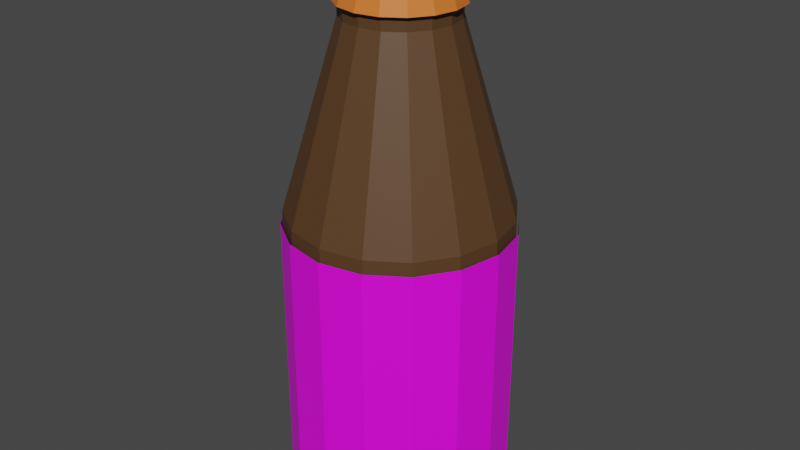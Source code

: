 # Source: vitaobaek.blend  (saved by Blender 3.5.10; exported with 4.5.12 LTS)
import bpy
from mathutils import Matrix  # noqa: F401  (used for matrix-valued properties, if any)

bpy.ops.wm.read_factory_settings(use_empty=True)
scene = bpy.context.scene
scene.name = 'Scene'

# ---- collections
col_collection = bpy.data.collections.new('Collection'); scene.collection.children.link(col_collection)

# ---- images (referenced by path relative to the original .blend; pixels are not part of the script)
import os
ASSET_DIR = os.environ.get("B2B_ASSET_DIR", "")  # directory of the original .blend (textures are referenced by path, not embedded)
HERE = os.path.dirname(os.path.abspath(__file__))  # packed textures are extracted next to this script under _unpacked/

def load_image(name, relpath, width, height, colorspace="sRGB"):
    """Load a texture the original file referenced (path relative to the .blend, or extracted next to this script)."""
    p = next((c for c in (os.path.join(HERE, relpath), os.path.join(ASSET_DIR, relpath)) if relpath and os.path.exists(c)), "")
    if p:
        img = bpy.data.images.load(p, check_existing=True)
        img.name = name
    else:  # same state as the original file: an image datablock whose file is absent (Cycles renders it pink)
        img = bpy.data.images.new(name, width, height)
        img.source = "FILE"
        img.filepath = "//" + (relpath or name)
    img.colorspace_settings.name = colorspace
    return img
img_vitaobaek_png = load_image('vitaobaek.png', 'vitaobaek.png', 1024, 1024, 'sRGB')

# ---- materials (node trees are filled in below, after node groups)
mat_material_002 = bpy.data.materials.new('Material.002')
mat_material_002.use_transparent_shadow = False
mat_material_003 = bpy.data.materials.new('Material.003')
mat_material_003.use_backface_culling = True
mat_material_003.use_transparent_shadow = False
mat_material = bpy.data.materials.new('Material')
mat_material.use_transparent_shadow = False
mat_material_004 = bpy.data.materials.new('Material.004')
mat_material_004.use_transparent_shadow = False

# ---- node groups
ng_auto_smooth = bpy.data.node_groups.new('Auto Smooth', 'GeometryNodeTree')
_s = ng_auto_smooth.interface.new_socket(name='Geometry', in_out='OUTPUT', socket_type='NodeSocketGeometry')
_s = ng_auto_smooth.interface.new_socket(name='Geometry', in_out='INPUT', socket_type='NodeSocketGeometry')
_s = ng_auto_smooth.interface.new_socket(name='Angle', in_out='INPUT', socket_type='NodeSocketFloat')
_s.subtype = 'ANGLE'
_s.min_value = 0.0
_s.max_value = 3.142
ng_auto_smooth.is_modifier = True
_N = ng_auto_smooth.nodes; _L = ng_auto_smooth.links
n0 = _N.new('NodeGroupOutput'); n0.name = 'Group Output'; n0.location = (480, -100)
n1 = _N.new('NodeGroupInput'); n1.name = 'Group Input'; n1.location = (-420, -300)
n2 = _N.new('NodeGroupInput'); n2.name = 'Group Input.001'; n2.location = (-60, -100)
n3 = _N.new('GeometryNodeSetShadeSmooth'); n3.name = 'Set Shade Smooth'; n3.location = (120, -100)
n3.domain = 'EDGE'
n4 = _N.new('GeometryNodeSetShadeSmooth'); n4.name = 'Set Shade Smooth.001'; n4.location = (300, -100)
n5 = _N.new('GeometryNodeInputMeshEdgeAngle'); n5.name = 'Edge Angle'; n5.location = (-420, -220)
n6 = _N.new('GeometryNodeInputEdgeSmooth'); n6.name = 'Is Edge Smooth'; n6.location = (-60, -160)
n7 = _N.new('GeometryNodeInputShadeSmooth'); n7.name = 'Is Face Smooth'; n7.location = (-240, -340)
n8 = _N.new('FunctionNodeBooleanMath'); n8.name = 'Boolean Math'; n8.location = (-60, -220)
n9 = _N.new('FunctionNodeCompare'); n9.name = 'Compare'; n9.location = (-240, -180)
n9.operation = 'LESS_EQUAL'
_L.new(n5.outputs[0], n9.inputs[0])
_L.new(n4.outputs[0], n0.inputs[0])
_L.new(n1.outputs[1], n9.inputs[1])
_L.new(n9.outputs[0], n8.inputs[0])
_L.new(n7.outputs[0], n8.inputs[1])
_L.new(n2.outputs[0], n3.inputs[0])
_L.new(n6.outputs[0], n3.inputs[1])
_L.new(n3.outputs[0], n4.inputs[0])
_L.new(n8.outputs[0], n3.inputs[2])
n0.is_active_output = True

# ---- material node trees
mat_material_002.use_nodes = True; mat_material_002.node_tree.nodes.clear()
_N = mat_material_002.node_tree.nodes; _L = mat_material_002.node_tree.links
n0 = _N.new('ShaderNodeBsdfPrincipled'); n0.name = 'Principled BSDF'; n0.location = (10, 300)
n0.distribution = 'GGX'
n0.subsurface_method = 'RANDOM_WALK_SKIN'
n0.inputs[3].default_value = 1.45
n0.inputs[27].default_value = (0.0, 0.0, 0.0, 1.0)
n0.inputs[28].default_value = 1.0
n1 = _N.new('ShaderNodeOutputMaterial'); n1.name = 'Material Output'; n1.location = (300, 300)
n2 = _N.new('ShaderNodeTexImage'); n2.name = 'Image Texture'; n2.location = (-280, 275)
n2.image = img_vitaobaek_png
_L.new(n0.outputs[0], n1.inputs[0])
_L.new(n2.outputs[0], n0.inputs[0])
n1.is_active_output = True
mat_material_003.use_nodes = True; mat_material_003.node_tree.nodes.clear()
_N = mat_material_003.node_tree.nodes; _L = mat_material_003.node_tree.links
n0 = _N.new('ShaderNodeBsdfPrincipled'); n0.name = 'Principled BSDF'; n0.location = (10, 300)
n0.distribution = 'GGX'
n0.subsurface_method = 'RANDOM_WALK_SKIN'
n0.inputs[0].default_value = (0.1022, 0.04848, 0.01832, 1.0)
n0.inputs[3].default_value = 1.45
n0.inputs[4].default_value = 0.9541
n0.inputs[27].default_value = (0.0, 0.0, 0.0, 1.0)
n0.inputs[28].default_value = 1.0
n1 = _N.new('ShaderNodeOutputMaterial'); n1.name = 'Material Output'; n1.location = (300, 300)
_L.new(n0.outputs[0], n1.inputs[0])
n1.is_active_output = True
mat_material.use_nodes = True; mat_material.node_tree.nodes.clear()
_N = mat_material.node_tree.nodes; _L = mat_material.node_tree.links
n0 = _N.new('ShaderNodeBsdfPrincipled'); n0.name = 'Principled BSDF'; n0.location = (10, 300)
n0.distribution = 'GGX'
n0.subsurface_method = 'RANDOM_WALK_SKIN'
n0.inputs[3].default_value = 1.45
n0.inputs[27].default_value = (0.0, 0.0, 0.0, 1.0)
n0.inputs[28].default_value = 1.0
n1 = _N.new('ShaderNodeOutputMaterial'); n1.name = 'Material Output'; n1.location = (300, 300)
_L.new(n0.outputs[0], n1.inputs[0])
n1.is_active_output = True
mat_material_004.use_nodes = True; mat_material_004.node_tree.nodes.clear()
_N = mat_material_004.node_tree.nodes; _L = mat_material_004.node_tree.links
n0 = _N.new('ShaderNodeBsdfPrincipled'); n0.name = 'Principled BSDF'; n0.location = (10, 300)
n0.distribution = 'GGX'
n0.subsurface_method = 'RANDOM_WALK_SKIN'
n0.inputs[0].default_value = (0.8, 0.1823, 0.02816, 1.0)
n0.inputs[3].default_value = 1.45
n0.inputs[27].default_value = (0.0, 0.0, 0.0, 1.0)
n0.inputs[28].default_value = 1.0
n1 = _N.new('ShaderNodeOutputMaterial'); n1.name = 'Material Output'; n1.location = (300, 300)
_L.new(n0.outputs[0], n1.inputs[0])
n1.is_active_output = True

# ---- world
world_world = bpy.data.worlds.new('World'); scene.world = world_world
world_world.use_nodes = True; world_world.node_tree.nodes.clear()
_N = world_world.node_tree.nodes; _L = world_world.node_tree.links
n0 = _N.new('ShaderNodeOutputWorld'); n0.name = 'World Output'; n0.location = (300, 300)
n1 = _N.new('ShaderNodeBackground'); n1.name = 'Background'; n1.location = (10, 300)
n1.inputs[0].default_value = (0.05088, 0.05088, 0.05088, 1.0)
_L.new(n1.outputs[0], n0.inputs[0])
n0.is_active_output = True
world_world.color = (0.05088, 0.05088, 0.05088)
world_world.use_sun_shadow = False
world_world.sun_shadow_jitter_overblur = 0.0

# ---- meshes
me_cylinder = bpy.data.meshes.new('Cylinder')
me_cylinder.from_pydata([(0.6684, 0.6684, -1.198), (0.6684, 0.6684, 1.025), (0.8733, 0.3617, -1.198), (0.8733, 0.3617, 1.025), (0.9453, -1.49e-08, -1.198), (0.9453, -1.49e-08, 1.025), (0.8733, -0.3617, -1.198), (0.8733, -0.3617, 1.025), (0.6684, -0.6684, -1.198), (0.6684, -0.6684, 1.025), (0.3617, -0.8733, -1.198), (0.3617, -0.8733, 1.025), (-1.308e-08, -0.9453, -1.198), (-1.308e-08, -0.9453, 1.025), (-0.3617, -0.8733, -1.198), (-0.3617, -0.8733, 1.025), (-0.6684, -0.6684, -1.198), (-0.6684, -0.6684, 1.025), (-0.8733, -0.3617, -1.198), (-0.8733, -0.3617, 1.025), (-0.9453, -1.49e-08, -1.198), (-0.9453, -1.49e-08, 1.025), (-0.8733, 0.3617, -1.198), (-0.8733, 0.3617, 1.025), (-0.6684, 0.6684, -1.198), (-0.6684, 0.6684, 1.025)], [], [(0, 1, 3, 2), (2, 3, 5, 4), (4, 5, 7, 6), (6, 7, 9, 8), (8, 9, 11, 10), (10, 11, 13, 12), (12, 13, 15, 14), (14, 15, 17, 16), (16, 17, 19, 18), (18, 19, 21, 20), (20, 21, 23, 22), (22, 23, 25, 24)])
_uv = me_cylinder.uv_layers.new(name='UVMap')
_uv.uv.foreach_set('vector', [0.4895, 0.1274, 0.4796, 0.4713, 0.4505, 0.4705, 0.4603, 0.1265, 0.4603, 0.1265, 0.4505, 0.4705, 0.4213, 0.4696, 0.4311, 0.1257, 0.4311, 0.1257, 0.4213, 0.4696, 0.3921, 0.4688, 0.4019, 0.1249, 0.4019, 0.1249, 0.3921, 0.4688, 0.3629, 0.468, 0.3727, 0.124, 0.3727, 0.124, 0.3629, 0.468, 0.3337, 0.4671, 0.3435, 0.1232, 0.3435, 0.1232, 0.3337, 0.4671, 0.3045, 0.4663, 0.3143, 0.1224, 0.3143, 0.1224, 0.3045, 0.4663, 0.2753, 0.4655, 0.2852, 0.1215, 0.2852, 0.1215, 0.2753, 0.4655, 0.2462, 0.4646, 0.256, 0.1207, 0.256, 0.1207, 0.2462, 0.4646, 0.217, 0.4638, 0.2268, 0.1199, 0.2268, 0.1199, 0.217, 0.4638, 0.1878, 0.463, 0.1976, 0.119, 0.1976, 0.119, 0.1878, 0.463, 0.1586, 0.4621, 0.1684, 0.1182, 0.1684, 0.1182, 0.1586, 0.4621, 0.1294, 0.4613, 0.1392, 0.1173])
me_cylinder.materials.append(mat_material_002)
me_cylinder.update()
me_cylinder_001 = bpy.data.meshes.new('Cylinder.001')
me_cylinder_001.from_pydata([(0.1723, 0.4159, 4.202), (-8.401e-09, 0.4502, 4.202), (5.594e-10, 0.8999, 0.253), (5.594e-10, 0.8999, 2.699), (0.3444, 0.8314, 0.253), (0.3444, 0.8314, 2.699), (0.6363, 0.6363, 0.253), (0.6363, 0.6363, 2.699), (0.8314, 0.3444, 0.253), (0.8314, 0.3444, 2.699), (0.8999, 7.459e-10, 0.253), (0.8999, 7.459e-10, 2.699), (0.8314, -0.3444, 0.253), (0.8314, -0.3444, 2.699), (0.6363, -0.6363, 0.253), (0.6363, -0.6363, 2.699), (0.3444, -0.8314, 0.253), (0.3444, -0.8314, 2.699), (5.594e-10, -0.8999, 0.253), (5.594e-10, -0.8999, 2.699), (-0.3444, -0.8314, 0.253), (-0.3444, -0.8314, 2.699), (-0.6363, -0.6363, 0.253), (-0.6363, -0.6363, 2.699), (-0.8314, -0.3444, 0.253), (-0.8314, -0.3444, 2.699), (-0.8999, 7.459e-10, 0.253), (-0.8999, 7.459e-10, 2.699), (-0.8314, 0.3444, 0.253), (-0.8314, 0.3444, 2.699), (-0.6363, 0.6363, 0.253), (-0.6363, 0.6363, 2.699), (-0.3444, 0.8314, 0.253), (-0.3444, 0.8314, 2.699), (0.3184, 0.3184, 4.202), (0.4159, 0.1723, 4.202), (0.4502, -5.17e-09, 4.202), (0.4159, -0.1723, 4.202), (0.3184, -0.3184, 4.202), (0.1723, -0.4159, 4.202), (-8.401e-09, -0.4502, 4.202), (-0.1723, -0.4159, 4.202), (-0.3184, -0.3184, 4.202), (-0.4159, -0.1723, 4.202), (-0.4502, -5.17e-09, 4.202), (-0.4159, 0.1723, 4.202), (-0.3184, 0.3184, 4.202), (-0.1723, 0.4159, 4.202), (0.1723, 0.4159, 4.716), (-8.401e-09, 0.4502, 4.716), (0.3184, 0.3184, 4.716), (0.4159, 0.1723, 4.716), (0.4502, -5.17e-09, 4.716), (0.4159, -0.1723, 4.716), (0.3184, -0.3184, 4.716), (0.1723, -0.4159, 4.716), (-8.401e-09, -0.4502, 4.716), (-0.1723, -0.4159, 4.716), (-0.3184, -0.3184, 4.716), (-0.4159, -0.1723, 4.716), (-0.4502, -5.17e-09, 4.716), (-0.4159, 0.1723, 4.716), (-0.3184, 0.3184, 4.716), (-0.1723, 0.4159, 4.716)], [], [(43, 42, 58, 59), (27, 25, 43, 44), (2, 3, 5, 4), (1, 47, 63, 49), (21, 19, 40, 41), (4, 5, 7, 6), (0, 1, 49, 48), (15, 13, 37, 38), (6, 7, 9, 8), (36, 35, 51, 52), (9, 7, 34, 35), (8, 9, 11, 10), (39, 38, 54, 55), (29, 27, 44, 45), (10, 11, 13, 12), (42, 41, 57, 58), (23, 21, 41, 42), (12, 13, 15, 14), (45, 44, 60, 61), (17, 15, 38, 39), (14, 15, 17, 16), (35, 34, 50, 51), (11, 9, 35, 36), (16, 17, 19, 18), (38, 37, 53, 54), (5, 3, 1, 0), (18, 19, 21, 20), (41, 40, 56, 57), (3, 33, 47, 1), (20, 21, 23, 22), (44, 43, 59, 60), (31, 29, 45, 46), (22, 23, 25, 24), (47, 46, 62, 63), (25, 23, 42, 43), (24, 25, 27, 26), (34, 0, 48, 50), (19, 17, 39, 40), (26, 27, 29, 28), (13, 11, 36, 37), (28, 29, 31, 30), (7, 5, 0, 34), (37, 36, 52, 53), (30, 31, 33, 32), (46, 45, 61, 62), (33, 31, 46, 47), (32, 33, 3, 2), (2, 4, 6, 8, 10, 12, 14, 16, 18, 20, 22, 24, 26, 28, 30, 32), (40, 39, 55, 56)])
_uv = me_cylinder_001.uv_layers.new(name='UVMap')
_uv.uv.foreach_set('vector', [0.3125, 1.0, 0.375, 1.0, 0.375, 1.0, 0.3125, 1.0, 0.25, 1.0, 0.3125, 1.0, 0.3125, 1.0, 0.25, 1.0, 1.0, 0.5, 1.0, 1.0, 0.9375, 1.0, 0.9375, 0.5, 0.0, 1.0, 0.0625, 1.0, 0.0625, 1.0, 0.0, 1.0, 0.4375, 1.0, 0.5, 1.0, 0.5, 1.0, 0.4375, 1.0, 0.9375, 0.5, 0.9375, 1.0, 0.875, 1.0, 0.875, 0.5, 0.9375, 1.0, 1.0, 1.0, 1.0, 1.0, 0.9375, 1.0, 0.625, 1.0, 0.6875, 1.0, 0.6875, 1.0, 0.625, 1.0, 0.875, 0.5, 0.875, 1.0, 0.8125, 1.0, 0.8125, 0.5, 0.75, 1.0, 0.8125, 1.0, 0.8125, 1.0, 0.75, 1.0, 0.8125, 1.0, 0.875, 1.0, 0.875, 1.0, 0.8125, 1.0, 0.8125, 0.5, 0.8125, 1.0, 0.75, 1.0, 0.75, 0.5, 0.5625, 1.0, 0.625, 1.0, 0.625, 1.0, 0.5625, 1.0, 0.1875, 1.0, 0.25, 1.0, 0.25, 1.0, 0.1875, 1.0, 0.75, 0.5, 0.75, 1.0, 0.6875, 1.0, 0.6875, 0.5, 0.375, 1.0, 0.4375, 1.0, 0.4375, 1.0, 0.375, 1.0, 0.375, 1.0, 0.4375, 1.0, 0.4375, 1.0, 0.375, 1.0, 0.6875, 0.5, 0.6875, 1.0, 0.625, 1.0, 0.625, 0.5, 0.1875, 1.0, 0.25, 1.0, 0.25, 1.0, 0.1875, 1.0, 0.5625, 1.0, 0.625, 1.0, 0.625, 1.0, 0.5625, 1.0, 0.625, 0.5, 0.625, 1.0, 0.5625, 1.0, 0.5625, 0.5, 0.8125, 1.0, 0.875, 1.0, 0.875, 1.0, 0.8125, 1.0, 0.75, 1.0, 0.8125, 1.0, 0.8125, 1.0, 0.75, 1.0, 0.5625, 0.5, 0.5625, 1.0, 0.5, 1.0, 0.5, 0.5, 0.625, 1.0, 0.6875, 1.0, 0.6875, 1.0, 0.625, 1.0, 0.9375, 1.0, 1.0, 1.0, 1.0, 1.0, 0.9375, 1.0, 0.5, 0.5, 0.5, 1.0, 0.4375, 1.0, 0.4375, 0.5, 0.4375, 1.0, 0.5, 1.0, 0.5, 1.0, 0.4375, 1.0, 0.0, 1.0, 0.0625, 1.0, 0.0625, 1.0, 0.0, 1.0, 0.4375, 0.5, 0.4375, 1.0, 0.375, 1.0, 0.375, 0.5, 0.25, 1.0, 0.3125, 1.0, 0.3125, 1.0, 0.25, 1.0, 0.125, 1.0, 0.1875, 1.0, 0.1875, 1.0, 0.125, 1.0, 0.375, 0.5, 0.375, 1.0, 0.3125, 1.0, 0.3125, 0.5, 0.0625, 1.0, 0.125, 1.0, 0.125, 1.0, 0.0625, 1.0, 0.3125, 1.0, 0.375, 1.0, 0.375, 1.0, 0.3125, 1.0, 0.3125, 0.5, 0.3125, 1.0, 0.25, 1.0, 0.25, 0.5, 0.875, 1.0, 0.9375, 1.0, 0.9375, 1.0, 0.875, 1.0, 0.5, 1.0, 0.5625, 1.0, 0.5625, 1.0, 0.5, 1.0, 0.25, 0.5, 0.25, 1.0, 0.1875, 1.0, 0.1875, 0.5, 0.6875, 1.0, 0.75, 1.0, 0.75, 1.0, 0.6875, 1.0, 0.1875, 0.5, 0.1875, 1.0, 0.125, 1.0, 0.125, 0.5, 0.875, 1.0, 0.9375, 1.0, 0.9375, 1.0, 0.875, 1.0, 0.6875, 1.0, 0.75, 1.0, 0.75, 1.0, 0.6875, 1.0, 0.125, 0.5, 0.125, 1.0, 0.0625, 1.0, 0.0625, 0.5, 0.125, 1.0, 0.1875, 1.0, 0.1875, 1.0, 0.125, 1.0, 0.0625, 1.0, 0.125, 1.0, 0.125, 1.0, 0.0625, 1.0, 0.0625, 0.5, 0.0625, 1.0, 0.0, 1.0, 0.0, 0.5, 0.75, 0.49, 0.8418, 0.4717, 0.9197, 0.4197, 0.9717, 0.3418, 0.99, 0.25, 0.9717, 0.1582, 0.9197, 0.08029, 0.8418, 0.02827, 0.75, 0.01, 0.6582, 0.02827, 0.5803, 0.08029, 0.5283, 0.1582, 0.51, 0.25, 0.5283, 0.3418, 0.5803, 0.4197, 0.6582, 0.4717, 0.5, 1.0, 0.5625, 1.0, 0.5625, 1.0, 0.5, 1.0])
me_cylinder_001.materials.append(mat_material_003)
me_cylinder_001.materials.append(mat_material)
me_cylinder_001.update()
me_cylinder_003 = bpy.data.meshes.new('Cylinder.003')
me_cylinder_003.from_pydata([(0.1723, 0.4159, -0.257), (3.24e-09, 0.4502, -0.257), (0.3184, 0.3184, -0.257), (0.4159, 0.1723, -0.257), (0.4502, -6.101e-09, -0.257), (0.4159, -0.1723, -0.257), (0.3184, -0.3184, -0.257), (0.1723, -0.4159, -0.257), (3.24e-09, -0.4502, -0.257), (-0.1723, -0.4159, -0.257), (-0.3184, -0.3184, -0.257), (-0.4159, -0.1723, -0.257), (-0.4502, -6.101e-09, -0.257), (-0.4159, 0.1723, -0.257), (-0.3184, 0.3184, -0.257), (-0.1723, 0.4159, -0.257), (0.1723, 0.4159, 0.257), (3.24e-09, 0.4502, 0.257), (0.3184, 0.3184, 0.257), (0.4159, 0.1723, 0.257), (0.4502, -6.101e-09, 0.257), (0.4159, -0.1723, 0.257), (0.3184, -0.3184, 0.257), (0.1723, -0.4159, 0.257), (3.24e-09, -0.4502, 0.257), (-0.1723, -0.4159, 0.257), (-0.3184, -0.3184, 0.257), (-0.4159, -0.1723, 0.257), (-0.4502, -6.101e-09, 0.257), (-0.4159, 0.1723, 0.257), (-0.3184, 0.3184, 0.257), (-0.1723, 0.4159, 0.257), (0.4162, -6.604e-09, -0.1201), (0.3845, -0.1593, -0.1201), (0.1593, 0.3845, -0.1201), (0.2943, 0.2943, -0.1201), (-0.2943, 0.2943, -0.1201), (-0.1593, 0.3845, -0.1201), (-0.3845, -0.1593, -0.1201), (-0.4162, -6.604e-09, -0.1201), (2.671e-09, -0.4162, -0.1201), (-0.1593, -0.3845, -0.1201), (0.2943, -0.2943, -0.1201), (0.3845, 0.1593, -0.1201), (-0.3845, 0.1593, -0.1201), (-0.2943, -0.2943, -0.1201), (0.1593, -0.3845, -0.1201), (2.671e-09, 0.4162, -0.1201), (0.1579, 0.3813, 0.3163), (3.077e-09, 0.4127, 0.3163), (0.2919, 0.2919, 0.3163), (0.3813, 0.1579, 0.3163), (0.4127, -5.947e-09, 0.3163), (0.3813, -0.1579, 0.3163), (0.2919, -0.2919, 0.3163), (0.1579, -0.3813, 0.3163), (3.077e-09, -0.4127, 0.3163), (-0.1579, -0.3813, 0.3163), (-0.2919, -0.2919, 0.3163), (-0.3813, -0.1579, 0.3163), (-0.4127, -5.947e-09, 0.3163), (-0.3813, 0.1579, 0.3163), (-0.2919, 0.2919, 0.3163), (-0.1579, 0.3813, 0.3163)], [], [(38, 45, 26, 27), (47, 37, 31, 17), (34, 47, 17, 16), (32, 43, 19, 20), (46, 42, 22, 23), (45, 41, 25, 26), (44, 39, 28, 29), (43, 35, 18, 19), (42, 33, 21, 22), (41, 40, 24, 25), (39, 38, 27, 28), (37, 36, 30, 31), (35, 34, 16, 18), (18, 16, 48, 50), (33, 32, 20, 21), (36, 44, 29, 30), (40, 46, 23, 24), (8, 7, 46, 40), (14, 13, 44, 36), (5, 4, 32, 33), (2, 0, 34, 35), (15, 14, 36, 37), (12, 11, 38, 39), (9, 8, 40, 41), (6, 5, 33, 42), (3, 2, 35, 43), (13, 12, 39, 44), (10, 9, 41, 45), (7, 6, 42, 46), (4, 3, 43, 32), (0, 1, 47, 34), (1, 15, 37, 47), (11, 10, 45, 38), (48, 49, 63, 62, 61, 60, 59, 58, 57, 56, 55, 54, 53, 52, 51, 50), (25, 24, 56, 57), (17, 31, 63, 49), (16, 17, 49, 48), (24, 23, 55, 56), (31, 30, 62, 63), (23, 22, 54, 55), (30, 29, 61, 62), (22, 21, 53, 54), (29, 28, 60, 61), (21, 20, 52, 53), (28, 27, 59, 60), (20, 19, 51, 52), (27, 26, 58, 59), (19, 18, 50, 51), (26, 25, 57, 58)])
_uv = me_cylinder_003.uv_layers.new(name='UVMap')
_uv.uv.foreach_set('vector', [0.3125, 1.0, 0.375, 1.0, 0.375, 1.0, 0.3125, 1.0, 0.0, 1.0, 0.0625, 1.0, 0.0625, 1.0, 0.0, 1.0, 0.9375, 1.0, 1.0, 1.0, 1.0, 1.0, 0.9375, 1.0, 0.75, 1.0, 0.8125, 1.0, 0.8125, 1.0, 0.75, 1.0, 0.5625, 1.0, 0.625, 1.0, 0.625, 1.0, 0.5625, 1.0, 0.375, 1.0, 0.4375, 1.0, 0.4375, 1.0, 0.375, 1.0, 0.1875, 1.0, 0.25, 1.0, 0.25, 1.0, 0.1875, 1.0, 0.8125, 1.0, 0.875, 1.0, 0.875, 1.0, 0.8125, 1.0, 0.625, 1.0, 0.6875, 1.0, 0.6875, 1.0, 0.625, 1.0, 0.4375, 1.0, 0.5, 1.0, 0.5, 1.0, 0.4375, 1.0, 0.25, 1.0, 0.3125, 1.0, 0.3125, 1.0, 0.25, 1.0, 0.0625, 1.0, 0.125, 1.0, 0.125, 1.0, 0.0625, 1.0, 0.875, 1.0, 0.9375, 1.0, 0.9375, 1.0, 0.875, 1.0, 0.875, 1.0, 0.9375, 1.0, 0.9375, 1.0, 0.875, 1.0, 0.6875, 1.0, 0.75, 1.0, 0.75, 1.0, 0.6875, 1.0, 0.125, 1.0, 0.1875, 1.0, 0.1875, 1.0, 0.125, 1.0, 0.5, 1.0, 0.5625, 1.0, 0.5625, 1.0, 0.5, 1.0, 0.5, 1.0, 0.5625, 1.0, 0.5625, 1.0, 0.5, 1.0, 0.125, 1.0, 0.1875, 1.0, 0.1875, 1.0, 0.125, 1.0, 0.6875, 1.0, 0.75, 1.0, 0.75, 1.0, 0.6875, 1.0, 0.875, 1.0, 0.9375, 1.0, 0.9375, 1.0, 0.875, 1.0, 0.0625, 1.0, 0.125, 1.0, 0.125, 1.0, 0.0625, 1.0, 0.25, 1.0, 0.3125, 1.0, 0.3125, 1.0, 0.25, 1.0, 0.4375, 1.0, 0.5, 1.0, 0.5, 1.0, 0.4375, 1.0, 0.625, 1.0, 0.6875, 1.0, 0.6875, 1.0, 0.625, 1.0, 0.8125, 1.0, 0.875, 1.0, 0.875, 1.0, 0.8125, 1.0, 0.1875, 1.0, 0.25, 1.0, 0.25, 1.0, 0.1875, 1.0, 0.375, 1.0, 0.4375, 1.0, 0.4375, 1.0, 0.375, 1.0, 0.5625, 1.0, 0.625, 1.0, 0.625, 1.0, 0.5625, 1.0, 0.75, 1.0, 0.8125, 1.0, 0.8125, 1.0, 0.75, 1.0, 0.9375, 1.0, 1.0, 1.0, 1.0, 1.0, 0.9375, 1.0, 0.0, 1.0, 0.0625, 1.0, 0.0625, 1.0, 0.0, 1.0, 0.3125, 1.0, 0.375, 1.0, 0.375, 1.0, 0.3125, 1.0, 0.3418, 0.4717, 0.25, 0.49, 0.1582, 0.4717, 0.08029, 0.4197, 0.02827, 0.3418, 0.01, 0.25, 0.02827, 0.1582, 0.08029, 0.08029, 0.1582, 0.02827, 0.25, 0.01, 0.3418, 0.02827, 0.4197, 0.08029, 0.4717, 0.1582, 0.49, 0.25, 0.4717, 0.3418, 0.4197, 0.4197, 0.4375, 1.0, 0.5, 1.0, 0.5, 1.0, 0.4375, 1.0, 0.0, 1.0, 0.0625, 1.0, 0.0625, 1.0, 0.0, 1.0, 0.9375, 1.0, 1.0, 1.0, 1.0, 1.0, 0.9375, 1.0, 0.5, 1.0, 0.5625, 1.0, 0.5625, 1.0, 0.5, 1.0, 0.0625, 1.0, 0.125, 1.0, 0.125, 1.0, 0.0625, 1.0, 0.5625, 1.0, 0.625, 1.0, 0.625, 1.0, 0.5625, 1.0, 0.125, 1.0, 0.1875, 1.0, 0.1875, 1.0, 0.125, 1.0, 0.625, 1.0, 0.6875, 1.0, 0.6875, 1.0, 0.625, 1.0, 0.1875, 1.0, 0.25, 1.0, 0.25, 1.0, 0.1875, 1.0, 0.6875, 1.0, 0.75, 1.0, 0.75, 1.0, 0.6875, 1.0, 0.25, 1.0, 0.3125, 1.0, 0.3125, 1.0, 0.25, 1.0, 0.75, 1.0, 0.8125, 1.0, 0.8125, 1.0, 0.75, 1.0, 0.3125, 1.0, 0.375, 1.0, 0.375, 1.0, 0.3125, 1.0, 0.8125, 1.0, 0.875, 1.0, 0.875, 1.0, 0.8125, 1.0, 0.375, 1.0, 0.4375, 1.0, 0.4375, 1.0, 0.375, 1.0])
me_cylinder_003.materials.append(mat_material_004)
me_cylinder_003.update()

# ---- objects
ob_cylinder = bpy.data.objects.new('Cylinder', me_cylinder)
ob_cylinder_001 = bpy.data.objects.new('Cylinder.001', me_cylinder_001)
ob_cylinder_003 = bpy.data.objects.new('Cylinder.003', me_cylinder_003)

# ---- transforms, parenting, visibility, modifiers, constraints
ob_cylinder.location = (1.267e-08, 0.0, 1.6)
ob_cylinder.scale = (0.9716, 0.9716, 0.9716)
ob_cylinder_001.location = (0.0, 0.0, 0.0)
_m = ob_cylinder_001.modifiers.new('Auto Smooth', 'NODES')
_m.node_group = ng_auto_smooth
_gi = [s.identifier for s in ng_auto_smooth.interface.items_tree if s.item_type == 'SOCKET' and s.in_out == 'INPUT']
_m[_gi[1]] = 0.5236  # Angle
ob_cylinder_003.location = (-1.164e-08, 9.313e-10, 4.544)
ob_cylinder_003.scale = (1.095, 1.095, 0.8951)

# ---- collection membership
col_collection.objects.link(ob_cylinder)
col_collection.objects.link(ob_cylinder_001)
col_collection.objects.link(ob_cylinder_003)

# ---- scene / render settings (as saved in the file)
scene.frame_start = 1; scene.frame_end = 250; scene.frame_set(1)
scene.render.engine = 'BLENDER_EEVEE_NEXT'
scene.cycles.sampling_pattern = 'TABULATED_SOBOL'
scene.view_settings.view_transform = 'Filmic'
bpy.context.view_layer.update()

# ---- added for rendering (the .blend has no active camera and no usable light): camera, sun
cam_auto = bpy.data.cameras.new('AutoCamera')
cam_auto.lens = 50.0
cam_auto.sensor_width = 36.0
cam_auto.clip_end = 1000.0
ob_auto_camera = bpy.data.objects.new('AutoCamera', cam_auto)
scene.collection.objects.link(ob_auto_camera)
ob_auto_camera.location = (4.86065, -5.84203, 6.42833)
ob_auto_camera.rotation_euler = (1.09748, -7.21219e-08, 0.694738)
scene.camera = ob_auto_camera
light_auto_sun = bpy.data.lights.new('AutoSun', 'SUN')
light_auto_sun.energy = 3.0
light_auto_sun.angle = 0.0523599
ob_auto_sun = bpy.data.objects.new('AutoSun', light_auto_sun)
scene.collection.objects.link(ob_auto_sun)
ob_auto_sun.rotation_euler = (0.872665, 0.174533, 0.523599)
bpy.context.view_layer.update()
